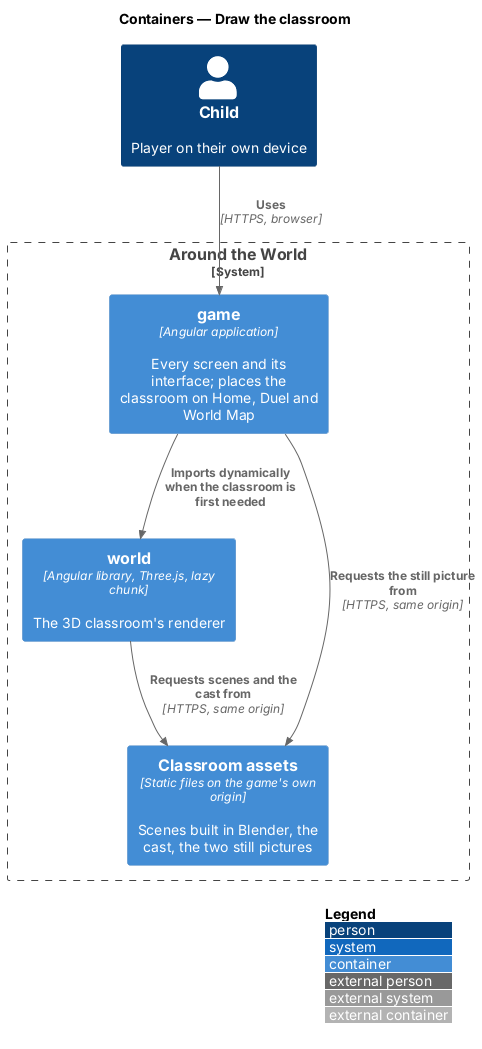

The diagram above was rendered by PlantUML. Its source (embedded in the PNG):
@startuml
!include <C4/C4_Container>
LAYOUT_WITH_LEGEND()
title Containers — Draw the classroom

Person(child, "Child", "Player on their own device")
System_Boundary(atw, "Around the World") {
  Container(game, "game", "Angular application", "Every screen and its interface; places the classroom on Home, Duel and World Map")
  Container(world, "world", "Angular library, Three.js, lazy chunk", "The 3D classroom's renderer")
  Container(assets, "Classroom assets", "Static files on the game's own origin", "Scenes built in Blender, the cast, the two still pictures")
}
Rel(child, game, "Uses", "HTTPS, browser")
Rel(game, world, "Imports dynamically when the classroom is first needed")
Rel(game, assets, "Requests the still picture from", "HTTPS, same origin")
Rel(world, assets, "Requests scenes and the cast from", "HTTPS, same origin")
@enduml